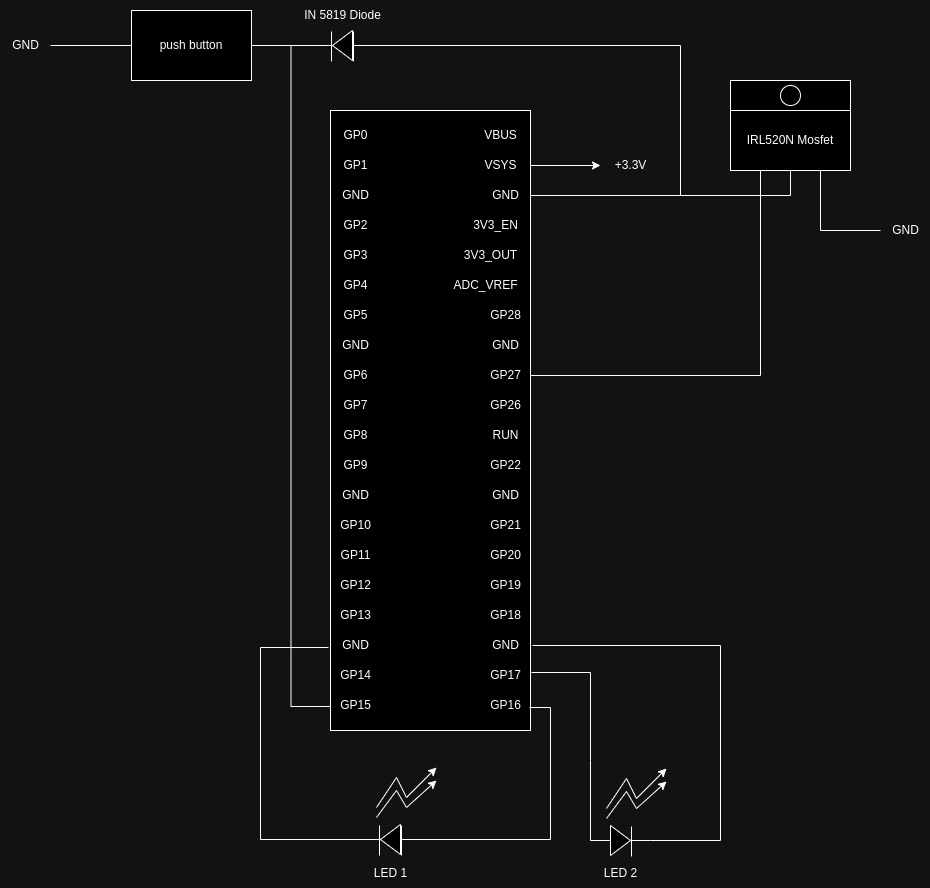

The diagram above was exported from draw.io. Its source (the exported page's mxGraphModel, read from the mxfile embedded in the PNG):
<mxGraphModel dx="3284" dy="3015" grid="1" gridSize="10" guides="1" tooltips="1" connect="1" arrows="1" fold="1" page="1" pageScale="1" pageWidth="827" pageHeight="1169" math="0" shadow="0">
  <root>
    <mxCell id="0" />
    <mxCell id="1" parent="0" />
    <mxCell id="82ckWX9cwI29YlSzDuzK-4" value="" style="rounded=0;whiteSpace=wrap;html=1;" vertex="1" parent="1">
      <mxGeometry x="480" y="-10" width="200" height="620" as="geometry" />
    </mxCell>
    <mxCell id="82ckWX9cwI29YlSzDuzK-5" value="VBUS" style="text;html=1;align=center;verticalAlign=middle;resizable=0;points=[];autosize=1;strokeColor=none;fillColor=none;" vertex="1" parent="1">
      <mxGeometry x="620" width="60" height="30" as="geometry" />
    </mxCell>
    <mxCell id="82ckWX9cwI29YlSzDuzK-46" style="edgeStyle=orthogonalEdgeStyle;rounded=0;orthogonalLoop=1;jettySize=auto;html=1;" edge="1" parent="1" source="82ckWX9cwI29YlSzDuzK-6" target="82ckWX9cwI29YlSzDuzK-47">
      <mxGeometry relative="1" as="geometry">
        <mxPoint x="760" y="45" as="targetPoint" />
      </mxGeometry>
    </mxCell>
    <mxCell id="82ckWX9cwI29YlSzDuzK-6" value="VSYS" style="text;html=1;align=center;verticalAlign=middle;resizable=0;points=[];autosize=1;strokeColor=none;fillColor=none;" vertex="1" parent="1">
      <mxGeometry x="620" y="30" width="60" height="30" as="geometry" />
    </mxCell>
    <mxCell id="82ckWX9cwI29YlSzDuzK-53" style="edgeStyle=orthogonalEdgeStyle;rounded=0;orthogonalLoop=1;jettySize=auto;html=1;entryX=0.5;entryY=1;entryDx=0;entryDy=0;endArrow=none;endFill=0;" edge="1" parent="1" source="82ckWX9cwI29YlSzDuzK-7" target="82ckWX9cwI29YlSzDuzK-48">
      <mxGeometry relative="1" as="geometry" />
    </mxCell>
    <mxCell id="82ckWX9cwI29YlSzDuzK-7" value="GND" style="text;html=1;align=center;verticalAlign=middle;resizable=0;points=[];autosize=1;strokeColor=none;fillColor=none;" vertex="1" parent="1">
      <mxGeometry x="630" y="60" width="50" height="30" as="geometry" />
    </mxCell>
    <mxCell id="82ckWX9cwI29YlSzDuzK-8" value="3V3_EN" style="text;html=1;align=center;verticalAlign=middle;resizable=0;points=[];autosize=1;strokeColor=none;fillColor=none;" vertex="1" parent="1">
      <mxGeometry x="610" y="90" width="70" height="30" as="geometry" />
    </mxCell>
    <mxCell id="82ckWX9cwI29YlSzDuzK-9" value="3V3_OUT" style="text;html=1;align=center;verticalAlign=middle;resizable=0;points=[];autosize=1;strokeColor=none;fillColor=none;" vertex="1" parent="1">
      <mxGeometry x="600" y="120" width="80" height="30" as="geometry" />
    </mxCell>
    <mxCell id="82ckWX9cwI29YlSzDuzK-10" value="ADC_VREF" style="text;html=1;align=center;verticalAlign=middle;resizable=0;points=[];autosize=1;strokeColor=none;fillColor=none;" vertex="1" parent="1">
      <mxGeometry x="590" y="150" width="90" height="30" as="geometry" />
    </mxCell>
    <mxCell id="82ckWX9cwI29YlSzDuzK-11" value="GP28" style="text;html=1;align=center;verticalAlign=middle;resizable=0;points=[];autosize=1;strokeColor=none;fillColor=none;" vertex="1" parent="1">
      <mxGeometry x="630" y="180" width="50" height="30" as="geometry" />
    </mxCell>
    <mxCell id="82ckWX9cwI29YlSzDuzK-12" value="GND" style="text;html=1;align=center;verticalAlign=middle;resizable=0;points=[];autosize=1;strokeColor=none;fillColor=none;" vertex="1" parent="1">
      <mxGeometry x="630" y="210" width="50" height="30" as="geometry" />
    </mxCell>
    <mxCell id="82ckWX9cwI29YlSzDuzK-57" style="edgeStyle=orthogonalEdgeStyle;rounded=0;orthogonalLoop=1;jettySize=auto;html=1;entryX=0.25;entryY=1;entryDx=0;entryDy=0;endArrow=none;endFill=0;" edge="1" parent="1" source="82ckWX9cwI29YlSzDuzK-13" target="82ckWX9cwI29YlSzDuzK-48">
      <mxGeometry relative="1" as="geometry" />
    </mxCell>
    <mxCell id="82ckWX9cwI29YlSzDuzK-13" value="GP27" style="text;html=1;align=center;verticalAlign=middle;resizable=0;points=[];autosize=1;strokeColor=none;fillColor=none;" vertex="1" parent="1">
      <mxGeometry x="630" y="240" width="50" height="30" as="geometry" />
    </mxCell>
    <mxCell id="82ckWX9cwI29YlSzDuzK-14" value="GP26" style="text;html=1;align=center;verticalAlign=middle;resizable=0;points=[];autosize=1;strokeColor=none;fillColor=none;" vertex="1" parent="1">
      <mxGeometry x="630" y="270" width="50" height="30" as="geometry" />
    </mxCell>
    <mxCell id="82ckWX9cwI29YlSzDuzK-15" value="RUN" style="text;html=1;align=center;verticalAlign=middle;resizable=0;points=[];autosize=1;strokeColor=none;fillColor=none;" vertex="1" parent="1">
      <mxGeometry x="630" y="300" width="50" height="30" as="geometry" />
    </mxCell>
    <mxCell id="82ckWX9cwI29YlSzDuzK-16" value="GP22" style="text;html=1;align=center;verticalAlign=middle;resizable=0;points=[];autosize=1;strokeColor=none;fillColor=none;" vertex="1" parent="1">
      <mxGeometry x="630" y="330" width="50" height="30" as="geometry" />
    </mxCell>
    <mxCell id="82ckWX9cwI29YlSzDuzK-17" value="GND" style="text;html=1;align=center;verticalAlign=middle;resizable=0;points=[];autosize=1;strokeColor=none;fillColor=none;" vertex="1" parent="1">
      <mxGeometry x="630" y="360" width="50" height="30" as="geometry" />
    </mxCell>
    <mxCell id="82ckWX9cwI29YlSzDuzK-18" value="GP21" style="text;html=1;align=center;verticalAlign=middle;resizable=0;points=[];autosize=1;strokeColor=none;fillColor=none;" vertex="1" parent="1">
      <mxGeometry x="630" y="390" width="50" height="30" as="geometry" />
    </mxCell>
    <mxCell id="82ckWX9cwI29YlSzDuzK-19" value="GP20" style="text;html=1;align=center;verticalAlign=middle;resizable=0;points=[];autosize=1;strokeColor=none;fillColor=none;" vertex="1" parent="1">
      <mxGeometry x="630" y="420" width="50" height="30" as="geometry" />
    </mxCell>
    <mxCell id="82ckWX9cwI29YlSzDuzK-20" value="GP19" style="text;html=1;align=center;verticalAlign=middle;resizable=0;points=[];autosize=1;strokeColor=none;fillColor=none;" vertex="1" parent="1">
      <mxGeometry x="630" y="450" width="50" height="30" as="geometry" />
    </mxCell>
    <mxCell id="82ckWX9cwI29YlSzDuzK-21" value="GP18" style="text;html=1;align=center;verticalAlign=middle;resizable=0;points=[];autosize=1;strokeColor=none;fillColor=none;" vertex="1" parent="1">
      <mxGeometry x="630" y="480" width="50" height="30" as="geometry" />
    </mxCell>
    <mxCell id="82ckWX9cwI29YlSzDuzK-69" style="edgeStyle=orthogonalEdgeStyle;rounded=0;orthogonalLoop=1;jettySize=auto;html=1;exitX=1.04;exitY=0.5;exitDx=0;exitDy=0;exitPerimeter=0;endArrow=none;endFill=0;" edge="1" parent="1" source="82ckWX9cwI29YlSzDuzK-22">
      <mxGeometry relative="1" as="geometry">
        <mxPoint x="810" y="720" as="targetPoint" />
        <Array as="points">
          <mxPoint x="870" y="525" />
          <mxPoint x="870" y="720" />
        </Array>
      </mxGeometry>
    </mxCell>
    <mxCell id="82ckWX9cwI29YlSzDuzK-22" value="GND" style="text;html=1;align=center;verticalAlign=middle;resizable=0;points=[];autosize=1;strokeColor=none;fillColor=none;" vertex="1" parent="1">
      <mxGeometry x="630" y="510" width="50" height="30" as="geometry" />
    </mxCell>
    <mxCell id="82ckWX9cwI29YlSzDuzK-23" value="GP17" style="text;html=1;align=center;verticalAlign=middle;resizable=0;points=[];autosize=1;strokeColor=none;fillColor=none;" vertex="1" parent="1">
      <mxGeometry x="630" y="540" width="50" height="30" as="geometry" />
    </mxCell>
    <mxCell id="82ckWX9cwI29YlSzDuzK-24" value="GP16" style="text;html=1;align=center;verticalAlign=middle;resizable=0;points=[];autosize=1;strokeColor=none;fillColor=none;" vertex="1" parent="1">
      <mxGeometry x="630" y="570" width="50" height="30" as="geometry" />
    </mxCell>
    <mxCell id="82ckWX9cwI29YlSzDuzK-25" value="GP0" style="text;html=1;align=center;verticalAlign=middle;resizable=0;points=[];autosize=1;strokeColor=none;fillColor=none;" vertex="1" parent="1">
      <mxGeometry x="480" width="50" height="30" as="geometry" />
    </mxCell>
    <mxCell id="82ckWX9cwI29YlSzDuzK-26" value="GP1" style="text;html=1;align=center;verticalAlign=middle;resizable=0;points=[];autosize=1;strokeColor=none;fillColor=none;" vertex="1" parent="1">
      <mxGeometry x="480" y="30" width="50" height="30" as="geometry" />
    </mxCell>
    <mxCell id="82ckWX9cwI29YlSzDuzK-27" value="GND" style="text;html=1;align=center;verticalAlign=middle;resizable=0;points=[];autosize=1;strokeColor=none;fillColor=none;" vertex="1" parent="1">
      <mxGeometry x="480" y="60" width="50" height="30" as="geometry" />
    </mxCell>
    <mxCell id="82ckWX9cwI29YlSzDuzK-28" value="GP2" style="text;html=1;align=center;verticalAlign=middle;resizable=0;points=[];autosize=1;strokeColor=none;fillColor=none;" vertex="1" parent="1">
      <mxGeometry x="480" y="90" width="50" height="30" as="geometry" />
    </mxCell>
    <mxCell id="82ckWX9cwI29YlSzDuzK-29" value="GP3" style="text;html=1;align=center;verticalAlign=middle;resizable=0;points=[];autosize=1;strokeColor=none;fillColor=none;" vertex="1" parent="1">
      <mxGeometry x="480" y="120" width="50" height="30" as="geometry" />
    </mxCell>
    <mxCell id="82ckWX9cwI29YlSzDuzK-30" value="GP4" style="text;html=1;align=center;verticalAlign=middle;resizable=0;points=[];autosize=1;strokeColor=none;fillColor=none;" vertex="1" parent="1">
      <mxGeometry x="480" y="150" width="50" height="30" as="geometry" />
    </mxCell>
    <mxCell id="82ckWX9cwI29YlSzDuzK-31" value="GP5" style="text;html=1;align=center;verticalAlign=middle;resizable=0;points=[];autosize=1;strokeColor=none;fillColor=none;" vertex="1" parent="1">
      <mxGeometry x="480" y="180" width="50" height="30" as="geometry" />
    </mxCell>
    <mxCell id="82ckWX9cwI29YlSzDuzK-32" value="GND" style="text;html=1;align=center;verticalAlign=middle;resizable=0;points=[];autosize=1;strokeColor=none;fillColor=none;" vertex="1" parent="1">
      <mxGeometry x="480" y="210" width="50" height="30" as="geometry" />
    </mxCell>
    <mxCell id="82ckWX9cwI29YlSzDuzK-33" value="GP6" style="text;html=1;align=center;verticalAlign=middle;resizable=0;points=[];autosize=1;strokeColor=none;fillColor=none;" vertex="1" parent="1">
      <mxGeometry x="480" y="240" width="50" height="30" as="geometry" />
    </mxCell>
    <mxCell id="82ckWX9cwI29YlSzDuzK-34" value="GP7" style="text;html=1;align=center;verticalAlign=middle;resizable=0;points=[];autosize=1;strokeColor=none;fillColor=none;" vertex="1" parent="1">
      <mxGeometry x="480" y="270" width="50" height="30" as="geometry" />
    </mxCell>
    <mxCell id="82ckWX9cwI29YlSzDuzK-35" value="GP8" style="text;html=1;align=center;verticalAlign=middle;resizable=0;points=[];autosize=1;strokeColor=none;fillColor=none;" vertex="1" parent="1">
      <mxGeometry x="480" y="300" width="50" height="30" as="geometry" />
    </mxCell>
    <mxCell id="82ckWX9cwI29YlSzDuzK-36" value="GP9" style="text;html=1;align=center;verticalAlign=middle;resizable=0;points=[];autosize=1;strokeColor=none;fillColor=none;" vertex="1" parent="1">
      <mxGeometry x="480" y="330" width="50" height="30" as="geometry" />
    </mxCell>
    <mxCell id="82ckWX9cwI29YlSzDuzK-37" value="GND" style="text;html=1;align=center;verticalAlign=middle;resizable=0;points=[];autosize=1;strokeColor=none;fillColor=none;" vertex="1" parent="1">
      <mxGeometry x="480" y="360" width="50" height="30" as="geometry" />
    </mxCell>
    <mxCell id="82ckWX9cwI29YlSzDuzK-38" value="GP10" style="text;html=1;align=center;verticalAlign=middle;resizable=0;points=[];autosize=1;strokeColor=none;fillColor=none;" vertex="1" parent="1">
      <mxGeometry x="480" y="390" width="50" height="30" as="geometry" />
    </mxCell>
    <mxCell id="82ckWX9cwI29YlSzDuzK-39" value="GP11" style="text;html=1;align=center;verticalAlign=middle;resizable=0;points=[];autosize=1;strokeColor=none;fillColor=none;" vertex="1" parent="1">
      <mxGeometry x="480" y="420" width="50" height="30" as="geometry" />
    </mxCell>
    <mxCell id="82ckWX9cwI29YlSzDuzK-40" value="GP12" style="text;html=1;align=center;verticalAlign=middle;resizable=0;points=[];autosize=1;strokeColor=none;fillColor=none;" vertex="1" parent="1">
      <mxGeometry x="480" y="450" width="50" height="30" as="geometry" />
    </mxCell>
    <mxCell id="82ckWX9cwI29YlSzDuzK-41" value="GP13" style="text;html=1;align=center;verticalAlign=middle;resizable=0;points=[];autosize=1;strokeColor=none;fillColor=none;" vertex="1" parent="1">
      <mxGeometry x="480" y="480" width="50" height="30" as="geometry" />
    </mxCell>
    <mxCell id="82ckWX9cwI29YlSzDuzK-42" value="GND" style="text;html=1;align=center;verticalAlign=middle;resizable=0;points=[];autosize=1;strokeColor=none;fillColor=none;" vertex="1" parent="1">
      <mxGeometry x="480" y="510" width="50" height="30" as="geometry" />
    </mxCell>
    <mxCell id="82ckWX9cwI29YlSzDuzK-43" value="GP14" style="text;html=1;align=center;verticalAlign=middle;resizable=0;points=[];autosize=1;strokeColor=none;fillColor=none;" vertex="1" parent="1">
      <mxGeometry x="480" y="540" width="50" height="30" as="geometry" />
    </mxCell>
    <mxCell id="82ckWX9cwI29YlSzDuzK-44" value="GP15" style="text;html=1;align=center;verticalAlign=middle;resizable=0;points=[];autosize=1;strokeColor=none;fillColor=none;" vertex="1" parent="1">
      <mxGeometry x="480" y="570" width="50" height="30" as="geometry" />
    </mxCell>
    <mxCell id="82ckWX9cwI29YlSzDuzK-47" value="+3.3V" style="text;html=1;align=center;verticalAlign=middle;resizable=0;points=[];autosize=1;strokeColor=none;fillColor=none;" vertex="1" parent="1">
      <mxGeometry x="750" y="30" width="60" height="30" as="geometry" />
    </mxCell>
    <mxCell id="82ckWX9cwI29YlSzDuzK-48" value="IRL520N Mosfet" style="rounded=0;whiteSpace=wrap;html=1;" vertex="1" parent="1">
      <mxGeometry x="880" y="-10" width="120" height="60" as="geometry" />
    </mxCell>
    <mxCell id="82ckWX9cwI29YlSzDuzK-49" value="" style="rounded=0;whiteSpace=wrap;html=1;" vertex="1" parent="1">
      <mxGeometry x="880" y="-40" width="120" height="30" as="geometry" />
    </mxCell>
    <mxCell id="82ckWX9cwI29YlSzDuzK-52" value="" style="ellipse;whiteSpace=wrap;html=1;aspect=fixed;" vertex="1" parent="1">
      <mxGeometry x="930" y="-35" width="20" height="20" as="geometry" />
    </mxCell>
    <mxCell id="82ckWX9cwI29YlSzDuzK-55" value="" style="endArrow=none;html=1;rounded=0;exitX=0.75;exitY=1;exitDx=0;exitDy=0;" edge="1" parent="1" source="82ckWX9cwI29YlSzDuzK-48" target="82ckWX9cwI29YlSzDuzK-56">
      <mxGeometry width="50" height="50" relative="1" as="geometry">
        <mxPoint x="1110" y="120" as="sourcePoint" />
        <mxPoint x="1020" y="110" as="targetPoint" />
        <Array as="points">
          <mxPoint x="970" y="110" />
        </Array>
      </mxGeometry>
    </mxCell>
    <mxCell id="82ckWX9cwI29YlSzDuzK-56" value="GND" style="text;html=1;align=center;verticalAlign=middle;resizable=0;points=[];autosize=1;strokeColor=none;fillColor=none;" vertex="1" parent="1">
      <mxGeometry x="1030" y="95" width="50" height="30" as="geometry" />
    </mxCell>
    <mxCell id="82ckWX9cwI29YlSzDuzK-60" style="edgeStyle=orthogonalEdgeStyle;rounded=0;orthogonalLoop=1;jettySize=auto;html=1;endArrow=none;endFill=0;" edge="1" parent="1" source="82ckWX9cwI29YlSzDuzK-58">
      <mxGeometry relative="1" as="geometry">
        <mxPoint x="820" y="720" as="targetPoint" />
      </mxGeometry>
    </mxCell>
    <mxCell id="82ckWX9cwI29YlSzDuzK-58" value="" style="triangle;whiteSpace=wrap;html=1;" vertex="1" parent="1">
      <mxGeometry x="760" y="705" width="20" height="30" as="geometry" />
    </mxCell>
    <mxCell id="82ckWX9cwI29YlSzDuzK-59" value="" style="endArrow=none;html=1;rounded=0;entryX=0;entryY=0.5;entryDx=0;entryDy=0;exitX=1.02;exitY=0.4;exitDx=0;exitDy=0;exitPerimeter=0;" edge="1" parent="1" source="82ckWX9cwI29YlSzDuzK-23" target="82ckWX9cwI29YlSzDuzK-58">
      <mxGeometry width="50" height="50" relative="1" as="geometry">
        <mxPoint x="700" y="720" as="sourcePoint" />
        <mxPoint x="540" y="735" as="targetPoint" />
        <Array as="points">
          <mxPoint x="740" y="552" />
          <mxPoint x="740" y="640" />
          <mxPoint x="740" y="720" />
        </Array>
      </mxGeometry>
    </mxCell>
    <mxCell id="82ckWX9cwI29YlSzDuzK-63" value="" style="endArrow=classic;html=1;rounded=0;" edge="1" parent="1">
      <mxGeometry width="50" height="50" relative="1" as="geometry">
        <mxPoint x="756" y="688" as="sourcePoint" />
        <mxPoint x="816" y="648" as="targetPoint" />
        <Array as="points">
          <mxPoint x="776" y="658" />
          <mxPoint x="786" y="678" />
        </Array>
      </mxGeometry>
    </mxCell>
    <mxCell id="82ckWX9cwI29YlSzDuzK-64" value="" style="endArrow=classic;html=1;rounded=0;" edge="1" parent="1">
      <mxGeometry width="50" height="50" relative="1" as="geometry">
        <mxPoint x="756" y="698" as="sourcePoint" />
        <mxPoint x="816" y="661" as="targetPoint" />
        <Array as="points">
          <mxPoint x="776" y="671" />
          <mxPoint x="786" y="688" />
        </Array>
      </mxGeometry>
    </mxCell>
    <mxCell id="82ckWX9cwI29YlSzDuzK-67" value="" style="endArrow=none;html=1;rounded=0;" edge="1" parent="1">
      <mxGeometry width="50" height="50" relative="1" as="geometry">
        <mxPoint x="781" y="736" as="sourcePoint" />
        <mxPoint x="781" y="706" as="targetPoint" />
      </mxGeometry>
    </mxCell>
    <mxCell id="82ckWX9cwI29YlSzDuzK-70" style="edgeStyle=orthogonalEdgeStyle;rounded=0;orthogonalLoop=1;jettySize=auto;html=1;endArrow=none;endFill=0;entryX=0.98;entryY=0.567;entryDx=0;entryDy=0;entryPerimeter=0;" edge="1" parent="1" source="82ckWX9cwI29YlSzDuzK-71" target="82ckWX9cwI29YlSzDuzK-24">
      <mxGeometry relative="1" as="geometry">
        <mxPoint x="590" y="719" as="targetPoint" />
      </mxGeometry>
    </mxCell>
    <mxCell id="82ckWX9cwI29YlSzDuzK-71" value="" style="triangle;whiteSpace=wrap;html=1;rotation=-180;" vertex="1" parent="1">
      <mxGeometry x="530" y="704" width="20" height="30" as="geometry" />
    </mxCell>
    <mxCell id="82ckWX9cwI29YlSzDuzK-72" value="" style="endArrow=classic;html=1;rounded=0;" edge="1" parent="1">
      <mxGeometry width="50" height="50" relative="1" as="geometry">
        <mxPoint x="526" y="687" as="sourcePoint" />
        <mxPoint x="586" y="647" as="targetPoint" />
        <Array as="points">
          <mxPoint x="546" y="657" />
          <mxPoint x="556" y="677" />
        </Array>
      </mxGeometry>
    </mxCell>
    <mxCell id="82ckWX9cwI29YlSzDuzK-73" value="" style="endArrow=classic;html=1;rounded=0;" edge="1" parent="1">
      <mxGeometry width="50" height="50" relative="1" as="geometry">
        <mxPoint x="526" y="697" as="sourcePoint" />
        <mxPoint x="586" y="660" as="targetPoint" />
        <Array as="points">
          <mxPoint x="546" y="670" />
          <mxPoint x="556" y="687" />
        </Array>
      </mxGeometry>
    </mxCell>
    <mxCell id="82ckWX9cwI29YlSzDuzK-74" value="" style="endArrow=none;html=1;rounded=0;" edge="1" parent="1">
      <mxGeometry width="50" height="50" relative="1" as="geometry">
        <mxPoint x="551" y="735" as="sourcePoint" />
        <mxPoint x="551" y="705" as="targetPoint" />
      </mxGeometry>
    </mxCell>
    <mxCell id="82ckWX9cwI29YlSzDuzK-76" value="" style="endArrow=none;html=1;rounded=0;" edge="1" parent="1">
      <mxGeometry width="50" height="50" relative="1" as="geometry">
        <mxPoint x="529" y="735" as="sourcePoint" />
        <mxPoint x="529" y="705" as="targetPoint" />
      </mxGeometry>
    </mxCell>
    <mxCell id="82ckWX9cwI29YlSzDuzK-77" style="edgeStyle=orthogonalEdgeStyle;rounded=0;orthogonalLoop=1;jettySize=auto;html=1;entryX=-0.04;entryY=0.567;entryDx=0;entryDy=0;entryPerimeter=0;endArrow=none;endFill=0;" edge="1" parent="1" source="82ckWX9cwI29YlSzDuzK-71" target="82ckWX9cwI29YlSzDuzK-42">
      <mxGeometry relative="1" as="geometry">
        <Array as="points">
          <mxPoint x="410" y="719" />
          <mxPoint x="410" y="527" />
        </Array>
      </mxGeometry>
    </mxCell>
    <mxCell id="82ckWX9cwI29YlSzDuzK-87" style="edgeStyle=orthogonalEdgeStyle;rounded=0;orthogonalLoop=1;jettySize=auto;html=1;endArrow=none;endFill=0;" edge="1" parent="1" source="82ckWX9cwI29YlSzDuzK-78" target="82ckWX9cwI29YlSzDuzK-88">
      <mxGeometry relative="1" as="geometry">
        <mxPoint x="201" y="-75" as="targetPoint" />
      </mxGeometry>
    </mxCell>
    <mxCell id="82ckWX9cwI29YlSzDuzK-78" value="push button" style="rounded=0;whiteSpace=wrap;html=1;" vertex="1" parent="1">
      <mxGeometry x="281" y="-110" width="120" height="70" as="geometry" />
    </mxCell>
    <mxCell id="82ckWX9cwI29YlSzDuzK-79" style="edgeStyle=orthogonalEdgeStyle;rounded=0;orthogonalLoop=1;jettySize=auto;html=1;entryX=1.02;entryY=0.5;entryDx=0;entryDy=0;entryPerimeter=0;endArrow=none;endFill=0;exitX=1;exitY=0.5;exitDx=0;exitDy=0;" edge="1" parent="1" source="82ckWX9cwI29YlSzDuzK-78" target="82ckWX9cwI29YlSzDuzK-7">
      <mxGeometry relative="1" as="geometry">
        <Array as="points">
          <mxPoint x="830" y="-75" />
          <mxPoint x="830" y="75" />
        </Array>
      </mxGeometry>
    </mxCell>
    <mxCell id="82ckWX9cwI29YlSzDuzK-80" value="" style="triangle;whiteSpace=wrap;html=1;rotation=-180;" vertex="1" parent="1">
      <mxGeometry x="482" y="-90" width="20" height="30" as="geometry" />
    </mxCell>
    <mxCell id="82ckWX9cwI29YlSzDuzK-81" value="" style="endArrow=none;html=1;rounded=0;" edge="1" parent="1">
      <mxGeometry width="50" height="50" relative="1" as="geometry">
        <mxPoint x="503" y="-59" as="sourcePoint" />
        <mxPoint x="503" y="-89" as="targetPoint" />
      </mxGeometry>
    </mxCell>
    <mxCell id="82ckWX9cwI29YlSzDuzK-82" value="" style="endArrow=none;html=1;rounded=0;" edge="1" parent="1">
      <mxGeometry width="50" height="50" relative="1" as="geometry">
        <mxPoint x="481" y="-59" as="sourcePoint" />
        <mxPoint x="481" y="-89" as="targetPoint" />
      </mxGeometry>
    </mxCell>
    <mxCell id="82ckWX9cwI29YlSzDuzK-83" value="IN 5819 Diode" style="text;html=1;align=center;verticalAlign=middle;resizable=0;points=[];autosize=1;strokeColor=none;fillColor=none;" vertex="1" parent="1">
      <mxGeometry x="442" y="-120" width="100" height="30" as="geometry" />
    </mxCell>
    <mxCell id="82ckWX9cwI29YlSzDuzK-84" value="LED 2" style="text;html=1;align=center;verticalAlign=middle;resizable=0;points=[];autosize=1;strokeColor=none;fillColor=none;" vertex="1" parent="1">
      <mxGeometry x="740" y="738" width="60" height="30" as="geometry" />
    </mxCell>
    <mxCell id="82ckWX9cwI29YlSzDuzK-85" value="LED 1" style="text;html=1;align=center;verticalAlign=middle;resizable=0;points=[];autosize=1;strokeColor=none;fillColor=none;" vertex="1" parent="1">
      <mxGeometry x="510" y="738" width="60" height="30" as="geometry" />
    </mxCell>
    <mxCell id="82ckWX9cwI29YlSzDuzK-88" value="GND" style="text;html=1;align=center;verticalAlign=middle;resizable=0;points=[];autosize=1;strokeColor=none;fillColor=none;" vertex="1" parent="1">
      <mxGeometry x="150" y="-90" width="50" height="30" as="geometry" />
    </mxCell>
    <mxCell id="82ckWX9cwI29YlSzDuzK-92" style="edgeStyle=orthogonalEdgeStyle;rounded=0;orthogonalLoop=1;jettySize=auto;html=1;entryX=0;entryY=0.533;entryDx=0;entryDy=0;entryPerimeter=0;endArrow=none;endFill=0;" edge="1" parent="1" source="82ckWX9cwI29YlSzDuzK-78" target="82ckWX9cwI29YlSzDuzK-44">
      <mxGeometry relative="1" as="geometry" />
    </mxCell>
  </root>
</mxGraphModel>